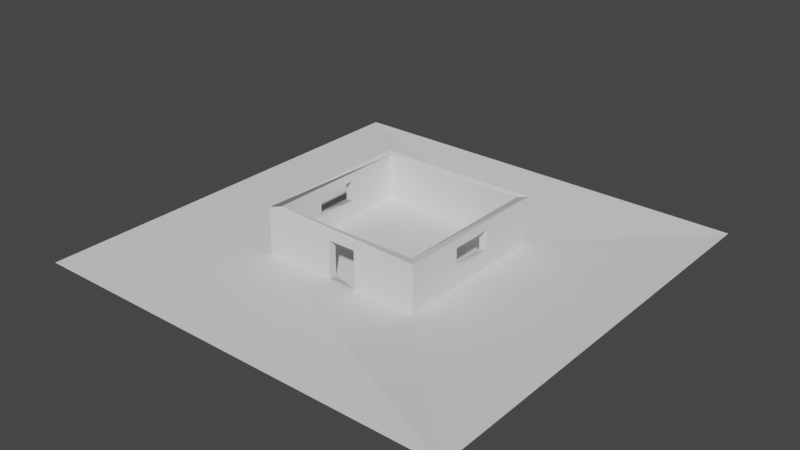 # Source: casa_para_testes.blend  (saved by Blender 3.6.11; exported with 4.5.12 LTS)
import bpy
from mathutils import Matrix  # noqa: F401  (used for matrix-valued properties, if any)

bpy.ops.wm.read_factory_settings(use_empty=True)
scene = bpy.context.scene
scene.name = 'Scene'

# ---- collections
col_collection = bpy.data.collections.new('Collection'); scene.collection.children.link(col_collection)

# ---- world
world_world = bpy.data.worlds.new('World'); scene.world = world_world
world_world.use_nodes = True; world_world.node_tree.nodes.clear()
_N = world_world.node_tree.nodes; _L = world_world.node_tree.links
n0 = _N.new('ShaderNodeOutputWorld'); n0.name = 'World Output'; n0.location = (300, 300)
n1 = _N.new('ShaderNodeBackground'); n1.name = 'Background'; n1.location = (10, 300)
n1.inputs[0].default_value = (0.05088, 0.05088, 0.05088, 1.0)
_L.new(n1.outputs[0], n0.inputs[0])
n0.is_active_output = True
world_world.color = (0.05088, 0.05088, 0.05088)
world_world.use_sun_shadow = False
world_world.sun_shadow_jitter_overblur = 0.0

# ---- meshes
me_plane = bpy.data.meshes.new('Plane')
me_plane.from_pydata([(-1.0, -1.0, 0.0), (1.0, -1.0, 0.0), (-1.0, 1.0, 0.0), (1.0, 1.0, 0.0), (-1.0, -1.0, 2.5), (1.0, -1.0, 2.5), (-1.0, 1.0, 2.5), (1.0, 1.0, 2.5), (-1.1, -1.1, 2.5), (1.1, -1.1, 2.5), (-1.1, 1.1, 2.5), (1.1, 1.1, 2.5), (-1.1, -1.1, 0.0), (1.1, -1.1, 0.0), (-1.1, 1.1, 0.0), (1.1, 1.1, 0.0), (-2.917, -2.917, 0.0), (2.917, -2.917, 0.0), (-2.917, 2.917, 0.0), (2.917, 2.917, 0.0), (-0.135, -1.0, 2.015), (-0.135, -1.0, 0.0), (-0.135, -1.1, 2.015), (0.24, -1.0, 0.95), (0.24, -1.0, 2.015), (0.24, -1.0, 0.0), (0.24, -1.1, 2.015), (0.24, -1.1, 0.0), (-0.135, -1.1, 0.0), (1.1, 0.2531, 0.935), (1.0, 0.2531, 0.935), (1.1, 0.2531, 2.035), (1.0, 0.2531, 2.035), (1.1, -0.3219, 2.035), (1.0, -0.3219, 2.035), (1.0, -0.3219, 1.652), (1.1, -0.3219, 0.935), (1.0, -0.3219, 0.935), (-1.1, 0.2531, 0.935), (-1.0, 0.2531, 0.935), (-1.1, 0.2531, 2.035), (-1.0, 0.2531, 2.035), (-1.1, -0.3219, 2.035), (-1.0, -0.3219, 2.035), (-1.1, -0.3219, 0.935), (-1.0, -0.3219, 0.935)], [], [(0, 3, 2), (0, 1, 3), (4, 9, 5), (4, 8, 9), (3, 32, 7), (3, 30, 32), (35, 1, 5), (3, 37, 30), (37, 1, 35), (1, 37, 3), (6, 39, 2), (41, 4, 43), (6, 41, 39), (41, 6, 4), (3, 6, 2), (3, 7, 6), (4, 21, 0), (4, 20, 21), (23, 5, 1), (4, 24, 20), (24, 5, 23), (24, 4, 5), (5, 11, 7), (5, 9, 11), (6, 8, 4), (6, 10, 8), (7, 10, 6), (7, 11, 10), (13, 33, 9), (36, 15, 29), (13, 36, 33), (36, 13, 15), (8, 44, 12), (8, 42, 44), (38, 10, 14), (8, 40, 42), (40, 10, 38), (10, 40, 8), (11, 14, 10), (11, 15, 14), (12, 22, 8), (12, 28, 22), (15, 18, 14), (15, 19, 18), (12, 17, 13), (12, 16, 17), (13, 19, 15), (13, 17, 19), (14, 16, 12), (14, 18, 16), (9, 27, 13), (26, 8, 22), (9, 26, 27), (26, 9, 8), (1, 25, 23), (20, 26, 22), (20, 24, 26), (23, 26, 24), (26, 25, 27), (26, 23, 25), (27, 21, 28), (27, 25, 21), (20, 28, 21), (20, 22, 28), (30, 29, 31), (30, 31, 32), (11, 29, 15), (31, 9, 33), (11, 31, 29), (31, 11, 9), (5, 34, 35), (34, 7, 32), (5, 7, 34), (37, 36, 29), (37, 29, 30), (33, 36, 37), (35, 34, 33), (37, 35, 33), (33, 34, 32), (33, 32, 31), (39, 41, 40), (39, 40, 38), (0, 43, 4), (45, 2, 39), (0, 45, 43), (45, 0, 2), (38, 12, 44), (14, 12, 38), (44, 45, 39), (44, 39, 38), (45, 44, 42), (45, 42, 43), (43, 42, 40), (43, 40, 41)])
_uv = me_plane.uv_layers.new(name='UVMap')
_uv.uv.foreach_set('vector', [0.0, 0.0, 1.0, 1.0, 0.0, 1.0, 0.0, 0.0, 1.0, 0.0, 1.0, 1.0, 0.0, 0.0, 1.0, 0.0, 1.0, 0.0, 0.0, 0.0, 0.0, 0.0, 1.0, 0.0, 1.0, 1.0, 1.0, 0.6265, 1.0, 1.0, 1.0, 1.0, 1.0, 0.6265, 1.0, 0.6265, 1.0, 0.339, 1.0, 0.0, 1.0, 0.0, 1.0, 1.0, 1.0, 0.339, 1.0, 0.6265, 1.0, 0.339, 1.0, 0.0, 1.0, 0.339, 1.0, 0.0, 1.0, 0.339, 1.0, 1.0, 0.0, 1.0, 0.0, 0.6265, 0.0, 1.0, 0.0, 0.6265, 0.0, 0.0, 0.0, 0.339, 0.0, 1.0, 0.0, 0.6265, 0.0, 0.6265, 0.0, 0.6265, 0.0, 1.0, 0.0, 0.0, 1.0, 1.0, 0.0, 1.0, 0.0, 1.0, 1.0, 1.0, 1.0, 1.0, 0.0, 1.0, 0.0, 0.0, 0.4325, 0.0, 0.0, 0.0, 0.0, 0.0, 0.4325, 0.0, 0.4325, 0.0, 0.62, 0.0, 1.0, 0.0, 1.0, 0.0, 0.0, 0.0, 0.62, 0.0, 0.4325, 0.0, 0.62, 0.0, 1.0, 0.0, 0.62, 0.0, 0.62, 0.0, 0.0, 0.0, 1.0, 0.0, 1.0, 0.0, 1.0, 1.0, 1.0, 1.0, 1.0, 0.0, 1.0, 0.0, 1.0, 1.0, 0.0, 1.0, 0.0, 0.0, 0.0, 0.0, 0.0, 1.0, 0.0, 1.0, 0.0, 0.0, 1.0, 1.0, 0.0, 1.0, 0.0, 1.0, 1.0, 1.0, 1.0, 1.0, 0.0, 1.0, 1.0, 0.0, 1.0, 0.3537, 1.0, 0.0, 1.0, 0.3537, 1.0, 1.0, 1.0, 0.615, 1.0, 0.0, 1.0, 0.3537, 1.0, 0.3537, 1.0, 0.3537, 1.0, 0.0, 1.0, 1.0, 0.0, 0.0, 0.0, 0.3537, 0.0, 0.0, 0.0, 0.0, 0.0, 0.3537, 0.0, 0.3537, 0.0, 0.615, 0.0, 1.0, 0.0, 1.0, 0.0, 0.0, 0.0, 0.615, 0.0, 0.3537, 0.0, 0.615, 0.0, 1.0, 0.0, 0.615, 0.0, 1.0, 0.0, 0.615, 0.0, 0.0, 1.0, 1.0, 0.0, 1.0, 0.0, 1.0, 1.0, 1.0, 1.0, 1.0, 0.0, 1.0, 0.0, 0.0, 0.4386, 0.0, 0.0, 0.0, 0.0, 0.0, 0.4386, 0.0, 0.4386, 0.0, 1.0, 1.0, 0.0, 1.0, 0.0, 1.0, 1.0, 1.0, 1.0, 1.0, 0.0, 1.0, 0.0, 0.0, 1.0, 0.0, 1.0, 0.0, 0.0, 0.0, 0.0, 0.0, 1.0, 0.0, 1.0, 0.0, 1.0, 1.0, 1.0, 1.0, 1.0, 0.0, 1.0, 0.0, 1.0, 1.0, 0.0, 1.0, 0.0, 0.0, 0.0, 0.0, 0.0, 1.0, 0.0, 1.0, 0.0, 0.0, 1.0, 0.0, 0.6091, 0.0, 1.0, 0.0, 0.6091, 0.0, 0.0, 0.0, 0.4386, 0.0, 1.0, 0.0, 0.6091, 0.0, 0.6091, 0.0, 0.6091, 0.0, 1.0, 0.0, 0.0, 0.0, 1.0, 0.0, 0.62, 0.0, 0.62, 0.0, 0.4325, 0.0, 0.6091, 0.0, 0.4386, 0.0, 0.4325, 0.0, 0.62, 0.0, 0.6091, 0.0, 0.62, 0.0, 0.6091, 0.0, 0.62, 0.0, 0.6091, 0.0, 0.62, 0.0, 0.6091, 0.0, 0.6091, 0.0, 0.62, 0.0, 0.62, 0.0, 0.6091, 0.0, 0.4325, 0.0, 0.4386, 0.0, 0.6091, 0.0, 0.62, 0.0, 0.4325, 0.0, 0.4325, 0.0, 0.4386, 0.0, 0.4325, 0.0, 0.4325, 0.0, 0.4386, 0.0, 0.4386, 0.0, 0.375, 0.3491, 0.375, 0.3991, 0.625, 0.3991, 0.375, 0.3491, 0.625, 0.3991, 0.625, 0.3491, 1.0, 1.0, 1.0, 0.615, 1.0, 1.0, 1.0, 0.615, 1.0, 0.0, 1.0, 0.3537, 1.0, 1.0, 1.0, 0.615, 1.0, 0.615, 1.0, 0.615, 1.0, 1.0, 1.0, 0.0, 1.0, 0.0, 1.0, 0.339, 1.0, 0.339, 1.0, 0.339, 1.0, 1.0, 1.0, 0.6265, 1.0, 0.0, 1.0, 1.0, 1.0, 0.339, 0.2241, 0.75, 0.2741, 0.75, 0.2741, 0.5, 0.2241, 0.75, 0.2741, 0.5, 0.2241, 0.5, 0.625, 0.8509, 0.375, 0.8509, 0.375, 0.9009, 0.5381, 0.9009, 0.625, 0.9009, 0.625, 0.8509, 0.375, 0.9009, 0.5381, 0.9009, 0.625, 0.8509, 0.7259, 0.75, 0.7759, 0.75, 0.7759, 0.5, 0.7259, 0.75, 0.7759, 0.5, 0.7259, 0.5, 0.375, 0.4091, 0.625, 0.4091, 0.625, 0.3591, 0.375, 0.4091, 0.625, 0.3591, 0.3812, 0.3591, 0.0, 0.0, 0.0, 0.339, 0.0, 0.0, 0.0, 0.339, 0.0, 1.0, 0.0, 0.6265, 0.0, 0.0, 0.0, 0.339, 0.0, 0.339, 0.0, 0.339, 0.0, 0.0, 0.0, 1.0, 0.0, 0.615, 0.0, 0.0, 0.0, 0.3537, 0.0, 1.0, 0.0, 0.0, 0.0, 0.615, 0.2341, 0.75, 0.2841, 0.75, 0.2841, 0.5, 0.2341, 0.75, 0.2841, 0.5, 0.2341, 0.5, 0.375, 0.8409, 0.375, 0.8909, 0.625, 0.8909, 0.375, 0.8409, 0.625, 0.8909, 0.625, 0.8409, 0.7159, 0.75, 0.7659, 0.75, 0.7659, 0.5, 0.7159, 0.75, 0.7659, 0.5, 0.7159, 0.5])
me_plane.update()
me_plane.normals_split_custom_set([tuple(v) for v in zip(*[iter([-0.1251, -0.03984, 0.9913, -0.1258, -0.03984, 0.9913, -0.1243, -0.03982, 0.9914, -0.1655, -4.168e-06, 0.9862, -0.1655, -7.234e-09, 0.9862, -0.1655, -1.051e-06, 0.9862, 0.1087, 0.7247, 0.6805, 0.1189, 0.716, 0.6879, 0.1169, 0.7179, 0.6863, -0.01703, -0.8932, 0.4492, -0.01723, -0.8933, 0.4492, -0.01756, -0.8933, 0.4492, -1.0, 0.0, 0.0, -1.0, 0.0, 0.0, -1.0, 0.0, 0.0, -1.0, 0.0, 0.0, -1.0, 0.0, 0.0, -1.0, 0.0, 0.0, -1.0, 0.0, 0.0, -1.0, 0.0, 0.0, -1.0, 0.0, 0.0, -1.0, 0.0, 0.0, -1.0, 0.0, 0.0, -1.0, 0.0, 0.0, -1.0, 0.0, 0.0, -1.0, 0.0, 0.0, -1.0, 0.0, 0.0, -1.0, 0.0, 0.0, -1.0, 0.0, 0.0, -1.0, 0.0, 0.0, 1.0, 0.0, 0.0, 1.0, 0.0, 0.0, 1.0, 0.0, 0.0, 1.0, 0.0, 0.0, 1.0, 0.0, 0.0, 1.0, 0.0, 0.0, 1.0, 0.0, 0.0, 1.0, 0.0, 0.0, 1.0, 0.0, 0.0, 1.0, 0.0, 0.0, 1.0, 0.0, 0.0, 1.0, 0.0, 0.0, 0.0, -1.0, 0.0, 0.0, -1.0, 0.0, 0.0, -1.0, 0.0, 0.0, -1.0, 0.0, 0.0, -1.0, 0.0, 0.0, -1.0, 0.0, 0.0, 1.0, 0.0, 0.0, 1.0, 0.0, 0.0, 1.0, 0.0, 0.0, 1.0, 0.0, 0.0, 1.0, 0.0, 0.0, 1.0, 0.0, 0.0, 1.0, 0.0, 0.0, 1.0, 0.0, 0.0, 1.0, 0.0, 0.0, 1.0, 0.0, 0.0, 1.0, 0.0, 0.0, 1.0, 0.0, 0.0, 1.0, 0.0, 0.0, 1.0, 0.0, 0.0, 1.0, 0.0, 0.0, 1.0, 0.0, 0.0, 1.0, 0.0, 0.0, 1.0, 0.0, -0.895, 5.146e-05, 0.4461, -0.895, 1.869e-05, 0.4461, -0.895, 3.738e-05, 0.4461, -0.6927, -0.06791, 0.718, -0.6914, -0.06939, 0.7192, -0.698, -0.06169, 0.7134, -0.9582, 0.07799, 0.2754, -0.9581, 0.0799, 0.2752, -0.9579, 0.08252, 0.2748, 0.9273, -3.758e-05, 0.3744, 0.9273, 3.536e-05, 0.3744, 0.9273, 4.062e-05, 0.3744, -0.04445, -0.9324, 0.3586, -0.04439, -0.9324, 0.3586, -0.04444, -0.9324, 0.3586, -0.04218, -0.8856, 0.4625, -0.0422, -0.8856, 0.4625, -0.04213, -0.8856, 0.4625, 1.0, 0.0, 0.0, 1.0, 0.0, 0.0, 1.0, 0.0, 0.0, 1.0, 0.0, 0.0, 1.0, 0.0, 0.0, 1.0, 0.0, 0.0, 1.0, 0.0, 0.0, 1.0, 0.0, 0.0, 1.0, 0.0, 0.0, 1.0, 0.0, 0.0, 1.0, 0.0, 0.0, 1.0, 0.0, 0.0, -1.0, 0.0, 0.0, -1.0, 0.0, 0.0, -1.0, 0.0, 0.0, -1.0, 0.0, 0.0, -1.0, 0.0, 0.0, -1.0, 0.0, 0.0, -1.0, 0.0, 0.0, -1.0, 0.0, 0.0, -1.0, 0.0, 0.0, -1.0, 0.0, 0.0, -1.0, 0.0, 0.0, -1.0, 0.0, 0.0, -1.0, 0.0, 0.0, -1.0, 0.0, 0.0, -1.0, 0.0, 0.0, -1.0, 0.0, 0.0, -1.0, 0.0, 0.0, -1.0, 0.0, 0.0, 0.0, 1.0, 0.0, 0.0, 1.0, 0.0, 0.0, 1.0, 0.0, 0.0, 1.0, 0.0, 0.0, 1.0, 0.0, 0.0, 1.0, 0.0, 0.0, -1.0, 0.0, 0.0, -1.0, 0.0, 0.0, -1.0, 0.0, 0.0, -1.0, 0.0, 0.0, -1.0, 0.0, 0.0, -1.0, 0.0, 0.1965, 0.1965, 0.9606, 0.1965, 0.1965, 0.9606, 0.1965, 0.1965, 0.9606, 5.849e-06, -0.2404, 0.9707, 9.167e-06, -0.2404, 0.9707, -1.466e-05, -0.2404, 0.9707, 0.1971, 0.4358, 0.8782, 0.1972, 0.4358, 0.8782, 0.1971, 0.4358, 0.8782, 0.0, 0.0, 1.0, 0.0, 0.0, 1.0, 0.0, 0.0, 1.0, -0.2038, -0.03122, 0.9785, -0.2003, -0.02346, 0.9795, -0.2019, -0.02691, 0.979, -0.2622, -6.378e-06, 0.965, -0.2622, -1e-05, 0.965, -0.2622, 1.6e-05, 0.965, 0.0, 0.0, 1.0, 0.0, 0.0, 1.0, 0.0, 0.0, 1.0, 0.0, 0.0, 1.0, 0.0, 0.0, 1.0, 0.0, 0.0, 1.0, 0.0, -1.0, 0.0, 0.0, -1.0, 0.0, 0.0, -1.0, 0.0, 0.0, -1.0, 1.312e-06, 0.0, -1.0, 1.312e-06, 0.0, -1.0, 1.312e-06, 0.0, -1.0, 0.0, 0.0, -1.0, 0.0, 0.0, -1.0, 0.0, 0.0, -1.0, -4.473e-07, 0.0, -1.0, -4.473e-07, 0.0, -1.0, -4.473e-07, 0.0, 1.0, 4.128e-08, 0.0, 1.0, 4.128e-08, 0.0, 1.0, 4.128e-08, -0.1853, -0.6949, -0.6948, -0.1852, -0.6949, -0.6948, -0.1853, -0.6949, -0.6948, 0.0, 0.0, -1.0, 0.0, 0.0, -1.0, 0.0, 0.0, -1.0, -0.9992, 1.8e-06, -0.03959, -0.9992, -1.868e-06, -0.03959, -0.9992, 0.0, -0.03959, -1.0, 0.0, 0.0, -1.0, 0.0, 0.0, -1.0, 0.0, 0.0, -0.7445, 0.6668, 0.03303, -0.7445, 0.6668, 0.03309, -0.7445, 0.6668, 0.03313, 0.2689, 0.8799, 0.3917, 0.1769, 0.9029, 0.3917, 0.06668, 0.9177, 0.3917, 0.0, 0.0, 1.0, 0.0, 0.0, 1.0, 0.0, 0.0, 1.0, 1.0, 0.0, 0.0, 1.0, 0.0, 0.0, 1.0, 0.0, 0.0, 1.0, 0.0, 0.0, 1.0, 0.0, 0.0, 1.0, 0.0, 0.0, 0.0, -1.0, 0.0, 0.0, -1.0, 0.0, 0.0, -1.0, 0.0, 0.0, -1.0, 0.0, 0.0, -1.0, 0.0, 0.0, -1.0, 0.0, 1.0, 0.0, 0.0, 1.0, 0.0, 0.0, 1.0, 0.0, 0.0, 1.0, 0.0, 0.0, 1.0, 0.0, 0.0, 1.0, 0.0, 0.0, 1.0, 0.0, 0.0, 1.0, 0.0, 0.0, 1.0, 0.0, 0.0, 1.0, 0.0, 0.0, 1.0, 0.0, 0.0, 1.0, 0.0, 0.0, -1.0, 0.0, 0.0, -1.0, 0.0, 0.0, -1.0, 0.0, 0.0, -1.0, 0.0, 0.0, -1.0, 0.0, 0.0, -1.0, 0.0, 0.0, -1.0, 0.0, 0.0, -1.0, 0.0, 0.0, -1.0, 0.0, 0.0, -0.5697, -0.1965, 0.798, -0.5462, -0.3292, 0.7703, -0.4841, -0.132, 0.865, -0.8091, 0.1332, 0.5723, -0.7933, 0.3146, 0.5213, -0.8097, 0.144, 0.5689, 0.0, 1.0, 0.0, 0.0, 1.0, 0.0, 0.0, 1.0, 0.0, 0.0, 1.0, -1.948e-07, 0.0, 1.0, -1.948e-07, 0.0, 1.0, -1.948e-07, -9.14e-07, 1.0, 1.039e-07, -9.14e-07, 1.0, 1.039e-07, -9.14e-07, 1.0, 1.039e-07, 0.8771, 2.81e-05, -0.4803, 0.8771, -3.834e-08, -0.4803, 0.8771, -5.668e-05, -0.4803, 0.8104, -0.03922, -0.5846, 0.8102, -0.03817, -0.585, 0.8101, -0.03805, -0.585, 0.0, -1.0, 0.0, 0.0, -1.0, 0.0, 0.0, -1.0, 0.0, 0.0, -1.0, 0.0, 0.0, -1.0, 0.0, 0.0, -1.0, 0.0, 1.0, 0.0, 0.0, 1.0, 0.0, 0.0, 1.0, 0.0, 0.0, 1.0, 0.0, 0.0, 1.0, 0.0, 0.0, 1.0, 0.0, 0.0, 1.0, 0.0, 0.0, 1.0, 0.0, 0.0, 1.0, 0.0, 0.0, 1.0, 0.0, 0.0, 1.0, 0.0, 0.0, 1.0, 0.0, 0.0, -1.0, 0.0, 0.0, -1.0, 0.0, 0.0, -1.0, 0.0, 0.0, -1.0, 0.0, 0.0, -1.0, 0.0, 0.0, -1.0, 0.0, 0.0, -0.7602, -0.4247, 0.4917, -0.7315, -0.4776, 0.4866, -0.6749, -0.3911, 0.6257, -0.9389, 0.06167, 0.3385, -0.9291, 0.1815, 0.3222, -0.9393, 0.06015, 0.3377, 0.0, 1.0, 0.0, 0.0, 1.0, 0.0, 0.0, 1.0, 0.0, 0.0, 1.0, 0.0, 0.0, 1.0, 0.0, 0.0, 1.0, 0.0, 0.9457, 3.03e-05, -0.325, 0.9457, -4.134e-08, -0.325, 0.9457, -6.111e-05, -0.325, 0.5735, -0.3498, -0.7408, 0.5826, -0.3504, -0.7334, 0.5644, -0.3488, -0.7482])] * 3)])

# ---- objects
ob_casa_testes_col = bpy.data.objects.new('Casa_testes-col', me_plane)

# ---- transforms, parenting, visibility, modifiers, constraints
ob_casa_testes_col.location = (-1.992, -0.0, 0.0)
ob_casa_testes_col.rotation_mode = 'QUATERNION'
ob_casa_testes_col.rotation_quaternion = (1.0, 0.0, 0.0, 0.0)
ob_casa_testes_col.scale = (4.0, 4.0, 1.0)

# ---- collection membership
scene.collection.objects.link(ob_casa_testes_col)

# ---- scene / render settings (as saved in the file)
scene.frame_start = 1; scene.frame_end = 250; scene.frame_set(1)
scene.render.engine = 'BLENDER_EEVEE_NEXT'
scene.cycles.sampling_pattern = 'TABULATED_SOBOL'
scene.view_settings.view_transform = 'Filmic'
bpy.context.view_layer.update()

# ---- added for rendering (the .blend has no active camera and no usable light): camera, sun
cam_auto = bpy.data.cameras.new('AutoCamera')
cam_auto.lens = 50.0
cam_auto.sensor_width = 36.0
cam_auto.clip_end = 1000.0
ob_auto_camera = bpy.data.objects.new('AutoCamera', cam_auto)
scene.collection.objects.link(ob_auto_camera)
ob_auto_camera.location = (28.6321, -36.7489, 25.7493)
ob_auto_camera.rotation_euler = (1.09748, -7.21219e-08, 0.694738)
scene.camera = ob_auto_camera
light_auto_sun = bpy.data.lights.new('AutoSun', 'SUN')
light_auto_sun.energy = 3.0
light_auto_sun.angle = 0.0523599
ob_auto_sun = bpy.data.objects.new('AutoSun', light_auto_sun)
scene.collection.objects.link(ob_auto_sun)
ob_auto_sun.rotation_euler = (0.872665, 0.174533, 0.523599)
bpy.context.view_layer.update()
